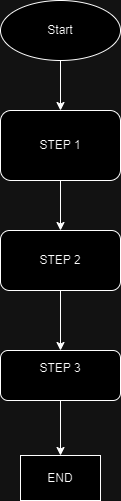

The diagram above was exported from draw.io. Its source (the exported page's mxGraphModel, read from the mxfile embedded in the PNG):
<mxGraphModel dx="1050" dy="603" grid="1" gridSize="10" guides="1" tooltips="1" connect="1" arrows="1" fold="1" page="1" pageScale="1" pageWidth="827" pageHeight="1169" math="0" shadow="0">
  <root>
    <mxCell id="WIyWlLk6GJQsqaUBKTNV-0" />
    <mxCell id="WIyWlLk6GJQsqaUBKTNV-1" parent="WIyWlLk6GJQsqaUBKTNV-0" />
    <mxCell id="iMeMF42KuMO80Ygv3Dax-3" style="edgeStyle=orthogonalEdgeStyle;rounded=0;orthogonalLoop=1;jettySize=auto;html=1;exitX=0.5;exitY=1;exitDx=0;exitDy=0;entryX=0.5;entryY=0;entryDx=0;entryDy=0;" edge="1" parent="WIyWlLk6GJQsqaUBKTNV-1" source="iMeMF42KuMO80Ygv3Dax-0" target="iMeMF42KuMO80Ygv3Dax-1">
      <mxGeometry relative="1" as="geometry" />
    </mxCell>
    <mxCell id="iMeMF42KuMO80Ygv3Dax-0" value="Start" style="ellipse;whiteSpace=wrap;html=1;" vertex="1" parent="WIyWlLk6GJQsqaUBKTNV-1">
      <mxGeometry x="300" y="130" width="120" height="60" as="geometry" />
    </mxCell>
    <mxCell id="iMeMF42KuMO80Ygv3Dax-4" style="edgeStyle=orthogonalEdgeStyle;rounded=0;orthogonalLoop=1;jettySize=auto;html=1;entryX=0.5;entryY=0;entryDx=0;entryDy=0;" edge="1" parent="WIyWlLk6GJQsqaUBKTNV-1" source="iMeMF42KuMO80Ygv3Dax-1" target="iMeMF42KuMO80Ygv3Dax-2">
      <mxGeometry relative="1" as="geometry" />
    </mxCell>
    <mxCell id="iMeMF42KuMO80Ygv3Dax-1" value="STEP 1" style="rounded=1;whiteSpace=wrap;html=1;" vertex="1" parent="WIyWlLk6GJQsqaUBKTNV-1">
      <mxGeometry x="300" y="240" width="120" height="70" as="geometry" />
    </mxCell>
    <mxCell id="iMeMF42KuMO80Ygv3Dax-8" style="edgeStyle=orthogonalEdgeStyle;rounded=0;orthogonalLoop=1;jettySize=auto;html=1;exitX=0.5;exitY=1;exitDx=0;exitDy=0;entryX=0.5;entryY=0;entryDx=0;entryDy=0;" edge="1" parent="WIyWlLk6GJQsqaUBKTNV-1" source="iMeMF42KuMO80Ygv3Dax-2" target="iMeMF42KuMO80Ygv3Dax-7">
      <mxGeometry relative="1" as="geometry" />
    </mxCell>
    <mxCell id="iMeMF42KuMO80Ygv3Dax-2" value="STEP 2" style="rounded=1;whiteSpace=wrap;html=1;" vertex="1" parent="WIyWlLk6GJQsqaUBKTNV-1">
      <mxGeometry x="300" y="360" width="120" height="60" as="geometry" />
    </mxCell>
    <mxCell id="iMeMF42KuMO80Ygv3Dax-5" style="edgeStyle=orthogonalEdgeStyle;rounded=0;orthogonalLoop=1;jettySize=auto;html=1;exitX=0.5;exitY=1;exitDx=0;exitDy=0;" edge="1" parent="WIyWlLk6GJQsqaUBKTNV-1" source="iMeMF42KuMO80Ygv3Dax-1" target="iMeMF42KuMO80Ygv3Dax-1">
      <mxGeometry relative="1" as="geometry" />
    </mxCell>
    <mxCell id="iMeMF42KuMO80Ygv3Dax-10" style="edgeStyle=orthogonalEdgeStyle;rounded=0;orthogonalLoop=1;jettySize=auto;html=1;entryX=0.5;entryY=0;entryDx=0;entryDy=0;" edge="1" parent="WIyWlLk6GJQsqaUBKTNV-1" source="iMeMF42KuMO80Ygv3Dax-7" target="iMeMF42KuMO80Ygv3Dax-9">
      <mxGeometry relative="1" as="geometry" />
    </mxCell>
    <mxCell id="iMeMF42KuMO80Ygv3Dax-7" value="STEP 3&lt;div&gt;&lt;br&gt;&lt;/div&gt;" style="rounded=1;whiteSpace=wrap;html=1;" vertex="1" parent="WIyWlLk6GJQsqaUBKTNV-1">
      <mxGeometry x="300" y="480" width="120" height="50" as="geometry" />
    </mxCell>
    <mxCell id="iMeMF42KuMO80Ygv3Dax-9" value="END" style="rounded=0;whiteSpace=wrap;html=1;" vertex="1" parent="WIyWlLk6GJQsqaUBKTNV-1">
      <mxGeometry x="320" y="585" width="80" height="45" as="geometry" />
    </mxCell>
  </root>
</mxGraphModel>